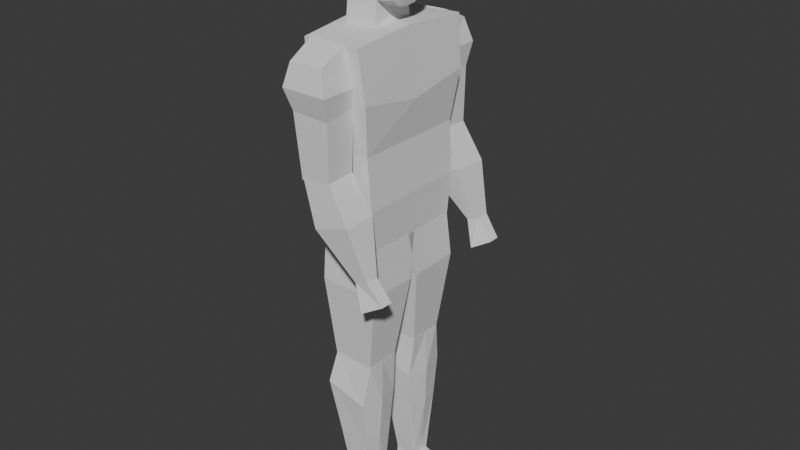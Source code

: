 # Source: lowpolycharacter.blend  (saved by Blender 4.0.36; exported with 4.5.12 LTS)
import bpy
from mathutils import Matrix  # noqa: F401  (used for matrix-valued properties, if any)

bpy.ops.wm.read_factory_settings(use_empty=True)
scene = bpy.context.scene
scene.name = 'Scene'

# ---- collections
col_collection = bpy.data.collections.new('Collection'); scene.collection.children.link(col_collection)
col_references = bpy.data.collections.new('References'); scene.collection.children.link(col_references)

# ---- world
world_world = bpy.data.worlds.new('World'); scene.world = world_world
world_world.use_nodes = True; world_world.node_tree.nodes.clear()
_N = world_world.node_tree.nodes; _L = world_world.node_tree.links
n0 = _N.new('ShaderNodeOutputWorld'); n0.name = 'World Output'; n0.location = (300, 300)
n1 = _N.new('ShaderNodeBackground'); n1.name = 'Background'; n1.location = (10, 300)
n1.inputs[0].default_value = (0.05088, 0.05088, 0.05088, 1.0)
_L.new(n1.outputs[0], n0.inputs[0])
n0.is_active_output = True
world_world.color = (0.05088, 0.05088, 0.05088)
world_world.use_sun_shadow = False
world_world.sun_shadow_jitter_overblur = 0.0

# ---- meshes
me_cube = bpy.data.meshes.new('Cube')
me_cube.from_pydata([(-0.7124, 0.8486, -0.9455), (-0.9216, 1.006, 0.9493), (0.9251, 0.8348, -0.9151), (0.8809, 1.046, 0.9724), (-0.7909, 0.0, -0.9564), (-0.9582, 0.0, 1.017), (0.9225, 0.0, -0.9199), (0.8809, 0.0, 1.018), (-0.7124, 0.9312, 0.0), (0.8813, 0.8899, -1.549e-17), (0.8813, 0.0, 0.0), (-0.7386, 0.0, 0.0), (-0.8954, 1.0, 0.4856), (1.038, 1.0, 0.4856), (1.064, 0.0, 0.3847), (-0.8954, 0.0, 0.3847), (-0.7647, 0.8654, -0.5), (0.9858, 0.8791, -0.5), (0.9858, 0.0, -0.5), (-0.7647, 0.0, -0.5), (0.4558, 1.467, 0.8455), (0.5665, 1.464, 0.3973), (0.4757, 1.044, 0.972), (0.5791, 0.9662, 0.4342), (-0.5787, 1.467, 0.8358), (-0.5437, 1.468, 0.415), (-0.6999, 0.9767, 0.9741), (-0.5852, 0.9658, 0.4517), (0.5506, 1.447, -0.1449), (0.5436, 0.9959, -0.1305), (-0.3606, 1.447, -0.1909), (-0.3683, 0.9962, -0.1754), (0.5514, 1.447, -0.1437), (1.174, 1.488, -0.4898), (0.5335, 0.9941, -0.1308), (1.159, 0.9641, -0.4788), (-0.3165, 1.447, -0.1786), (0.1003, 1.488, -0.596), (-0.3344, 0.9943, -0.1657), (0.08896, 0.9641, -0.5879), (1.581, 1.358, -0.9795), (1.585, 1.143, -0.9824), (1.216, 1.358, -1.024), (1.222, 1.143, -1.028), (0.9289, 0.8281, -0.9161), (1.022, 0.8806, -1.351), (0.9289, -0.06473, -0.9161), (1.022, 0.06613, -1.362), (-0.7706, 0.8281, -0.9526), (-0.7678, 0.8806, -1.348), (-0.7792, 0.0, -0.9579), (-0.7678, 0.06613, -1.362), (0.6993, 0.779, -2.167), (0.6993, 0.2281, -2.163), (-0.5471, 0.779, -2.165), (-0.5471, 0.2281, -2.163), (0.6562, 1.552, 0.6195), (0.6572, 1.001, 0.6175), (-0.6983, 1.001, 0.6164), (-0.7142, 1.553, 0.6194), (2.046, 1.319, -1.178), (2.05, 1.134, -1.178), (1.483, 1.064, -1.286), (1.477, 1.412, -1.279), (0.7051, 0.7792, -2.164), (0.5962, 0.8921, -2.587), (0.7051, 0.2275, -2.164), (0.5962, 0.1899, -2.597), (-0.5426, 0.7792, -2.154), (-0.6813, 0.8921, -2.467), (-0.5477, 0.2352, -2.154), (-0.6813, 0.1899, -2.48), (0.4794, 0.7099, -3.682), (0.4794, 0.3719, -3.679), (-0.1425, 0.7099, -3.634), (-0.1425, 0.3719, -3.632), (0.5748, 0.8197, -2.995), (-0.3948, 0.8197, -2.992), (-0.3948, 0.2709, -2.998), (0.5748, 0.2709, -2.998), (0.7051, 0.5033, -2.164), (0.7253, 0.535, -2.592), (-0.5451, 0.5072, -2.154), (-0.6813, 0.535, -2.474), (0.4794, 0.5738, -3.661), (-0.1425, 0.5738, -3.633), (0.6619, 0.5544, -2.996), (-0.3948, 0.5544, -2.995), (0.4415, 0.5656, -3.88), (0.4415, 0.3637, -3.878), (-0.1804, 0.3637, -3.872), (-0.1804, 0.5656, -3.873), (-0.1804, 0.7017, -3.874), (0.4415, 0.7017, -3.882), (1.658, 0.5734, -3.776), (1.658, 0.3715, -3.794), (1.658, 0.7095, -3.797), (1.584, 0.5652, -3.893), (1.584, 0.3633, -3.891), (1.584, 0.7013, -3.895), (-0.6428, 0.3196, 1.394), (-0.7244, 0.2864, 1.761), (0.7827, 0.3105, 1.247), (0.5998, 0.2802, 1.866), (-0.651, -0.00211, 1.312), (-0.7302, -0.00211, 1.802), (0.7646, -0.00211, 1.166), (0.6431, -0.00211, 1.904), (-0.7956, 0.3695, 1.593), (0.9407, 0.3407, 1.575), (1.001, -0.00211, 1.559), (-0.878, -0.00211, 1.583), (-0.03659, 0.3305, 1.255), (-0.03659, 0.2915, 1.862), (-0.04567, -0.00211, 1.896), (-0.04567, -0.00211, 1.17), (-0.03659, 0.447, 1.592), (-0.7294, 0.3537, 1.494), (0.8617, 0.3352, 1.411), (0.8826, -0.00211, 1.336), (-0.7814, -0.00211, 1.433), (-0.03659, 0.3887, 1.404), (-0.744, 0.1694, 1.782), (0.7736, 0.1542, 1.179), (-0.6472, 0.1642, 1.341), (0.63, 0.1694, 1.887), (0.9706, 0.1577, 1.567), (-0.8368, 0.2014, 1.585), (-0.04113, 0.1642, 1.182), (-0.04113, 0.1694, 1.892), (-0.7554, 0.1828, 1.463), (0.8721, 0.1666, 1.373), (0.2816, 0.295, 1.871), (0.3072, -0.00211, 1.9), (0.4521, 0.4035, 1.584), (0.3731, 0.3205, 1.232), (0.3594, -0.00211, 1.151), (0.4126, 0.362, 1.408), (0.2944, 0.1694, 1.894), (0.3663, 0.1592, 1.181), (-0.3499, 0.3305, 1.305), (-0.3653, -0.00211, 1.218), (-0.3972, 0.2714, 1.825), (-0.3879, -0.00211, 1.849), (-0.4161, 0.426, 1.593), (-0.383, 0.3782, 1.449), (-0.3576, 0.1642, 1.262), (-0.3926, 0.1694, 1.837), (-0.7767, 0.3484, 1.677), (0.7703, 0.3504, 1.731), (0.8303, -0.00211, 1.731), (-0.8041, -0.00211, 1.69), (-0.03659, 0.3939, 1.74), (0.8003, 0.1742, 1.731), (-0.7904, 0.1854, 1.684), (0.3668, 0.3722, 1.736), (-0.4067, 0.3834, 1.709), (-0.6515, 0.3636, 0.9729), (-0.6515, 0.3071, 1.666), (0.296, 0.3636, 0.9729), (0.296, 0.3071, 1.461), (-0.6515, -0.00211, 0.9729), (-0.6515, -0.00211, 1.666), (0.4201, -0.00211, 0.9729), (0.296, -0.00211, 1.461), (-0.6515, 0.3071, 1.319), (0.296, 0.3071, 1.217), (0.296, -0.00211, 1.217), (-0.6515, -0.00211, 1.319), (-0.6515, 0.3354, 1.146), (0.296, 0.3354, 1.095), (0.296, -0.00211, 1.095), (-0.6515, -0.00211, 1.146), (-0.1777, 0.3636, 0.9729), (-0.1777, 0.3071, 1.564), (-0.1777, -0.00211, 1.564), (-0.1777, -0.00211, 0.9729), (-0.1777, 0.3071, 1.268), (-0.1777, 0.3354, 1.121)], [], [(15, 5, 1, 12), (12, 1, 3, 13), (3, 1, 5, 7), (0, 2, 6, 4), (13, 3, 7, 14), (17, 9, 10, 18), (16, 8, 9, 17), (19, 11, 8, 16), (9, 13, 14, 10), (8, 12, 13, 9), (11, 15, 12, 8), (4, 19, 16, 0), (0, 16, 17, 2), (2, 17, 18, 6), (56, 57, 23, 21), (57, 58, 27, 23), (58, 59, 25, 27), (59, 56, 21, 25), (22, 20, 24, 26), (25, 21, 28, 30), (31, 30, 28, 29), (23, 27, 31, 29), (27, 25, 30, 31), (21, 23, 29, 28), (32, 34, 35, 33), (34, 38, 39, 35), (38, 36, 37, 39), (36, 32, 33, 37), (34, 32, 36, 38), (37, 33, 40, 42), (42, 40, 60, 63), (35, 39, 43, 41), (39, 37, 42, 43), (33, 35, 41, 40), (44, 46, 47, 45), (46, 50, 51, 47), (50, 48, 49, 51), (48, 44, 45, 49), (46, 44, 48, 50), (49, 45, 52, 54), (55, 54, 52, 53), (47, 51, 55, 53), (51, 49, 54, 55), (45, 47, 53, 52), (24, 20, 56, 59), (26, 24, 59, 58), (22, 26, 58, 57), (20, 22, 57, 56), (62, 63, 60, 61), (41, 43, 62, 61), (43, 42, 63, 62), (40, 41, 61, 60), (80, 66, 67, 81), (66, 70, 71, 67), (82, 68, 69, 83), (68, 64, 65, 69), (80, 64, 68, 82), (77, 76, 72, 74), (90, 91, 92, 93, 88, 89), (79, 78, 75, 73), (87, 77, 74, 85), (86, 79, 73, 84), (81, 67, 79, 86), (83, 69, 77, 87), (67, 71, 78, 79), (69, 65, 76, 77), (71, 83, 87, 78), (65, 81, 86, 76), (76, 86, 84, 72), (78, 87, 85, 75), (73, 75, 90, 89), (66, 80, 82, 70), (70, 82, 83, 71), (64, 80, 81, 65), (81, 65, 67), (74, 72, 93, 92), (75, 85, 91, 90), (85, 74, 92, 91), (73, 89, 98, 95), (88, 93, 99, 97), (94, 95, 98, 97), (96, 94, 97, 99), (89, 88, 97, 98), (84, 73, 95, 94), (72, 84, 94, 96), (93, 72, 96, 99), (154, 122, 101, 148), (155, 132, 103, 149), (147, 122, 105, 143), (139, 123, 106, 136), (153, 125, 107, 150), (131, 126, 110, 119), (137, 134, 109, 118), (130, 127, 108, 117), (145, 144, 116, 121), (146, 128, 115, 141), (138, 129, 114, 133), (156, 142, 113, 152), (140, 145, 121, 112), (124, 130, 117, 100), (135, 137, 118, 102), (123, 131, 119, 106), (102, 118, 131, 123), (104, 120, 130, 124), (132, 113, 129, 138), (140, 112, 128, 146), (120, 111, 127, 130), (118, 109, 126, 131), (149, 103, 125, 153), (135, 102, 123, 139), (142, 101, 122, 147), (151, 105, 122, 154), (112, 135, 139, 128), (103, 132, 138, 125), (112, 121, 137, 135), (125, 138, 133, 107), (121, 116, 134, 137), (128, 139, 136, 115), (152, 113, 132, 155), (113, 142, 147, 129), (100, 140, 146, 124), (100, 117, 145, 140), (148, 101, 142, 156), (124, 146, 141, 104), (117, 108, 144, 145), (129, 147, 143, 114), (108, 148, 156, 144), (116, 152, 155, 134), (111, 151, 154, 127), (109, 149, 153, 126), (144, 156, 152, 116), (126, 153, 150, 110), (134, 155, 149, 109), (127, 154, 148, 108), (168, 162, 158, 165), (177, 174, 160, 166), (174, 158, 162, 175), (173, 159, 163, 176), (166, 160, 164, 167), (170, 166, 167, 171), (178, 177, 166, 170), (172, 168, 165, 169), (161, 172, 169, 157), (173, 178, 170, 159), (159, 170, 171, 163), (157, 169, 178, 173), (169, 165, 177, 178), (157, 173, 176, 161), (160, 174, 175, 164), (165, 158, 174, 177)])
_uv = me_cube.uv_layers.new(name='UVMap')
_uv.uv.foreach_set('vector', [0.5625, 0.125, 0.625, 0.125, 0.625, 0.25, 0.5625, 0.25, 0.5625, 0.25, 0.625, 0.25, 0.625, 0.5, 0.5625, 0.5, 0.625, 0.5, 0.875, 0.5, 0.875, 0.625, 0.625, 0.625, 0.125, 0.5, 0.375, 0.5, 0.375, 0.625, 0.125, 0.625, 0.5625, 0.5, 0.625, 0.5, 0.625, 0.625, 0.5625, 0.625, 0.4375, 0.5, 0.5, 0.5, 0.5, 0.625, 0.4375, 0.625, 0.4375, 0.25, 0.5, 0.25, 0.5, 0.5, 0.4375, 0.5, 0.4375, 0.125, 0.5, 0.125, 0.5, 0.25, 0.4375, 0.25, 0.5, 0.5, 0.5625, 0.5, 0.5625, 0.625, 0.5, 0.625, 0.5, 0.25, 0.5625, 0.25, 0.5625, 0.5, 0.5, 0.5, 0.5, 0.125, 0.5625, 0.125, 0.5625, 0.25, 0.5, 0.25, 0.375, 0.125, 0.4375, 0.125, 0.4375, 0.25, 0.375, 0.25, 0.375, 0.25, 0.4375, 0.25, 0.4375, 0.5, 0.375, 0.5, 0.375, 0.5, 0.4375, 0.5, 0.4375, 0.625, 0.375, 0.625, 0.5, 0.0, 0.5, 0.25, 0.625, 0.25, 0.625, 0.0, 0.5, 0.25, 0.5, 0.5, 0.625, 0.5, 0.625, 0.25, 0.5, 0.5, 0.5, 0.75, 0.625, 0.75, 0.625, 0.5, 0.5, 0.75, 0.5, 1.0, 0.625, 1.0, 0.625, 0.75, 0.1241, 0.4851, 0.125, 0.75, 0.375, 0.75, 0.3742, 0.4851, 0.625, 0.75, 0.625, 1.0, 0.625, 1.0, 0.625, 0.75, 0.625, 0.5, 0.625, 0.75, 0.875, 0.75, 0.875, 0.5, 0.625, 0.25, 0.625, 0.5, 0.625, 0.5, 0.625, 0.25, 0.625, 0.5, 0.625, 0.75, 0.625, 0.75, 0.625, 0.5, 0.625, 0.0, 0.625, 0.25, 0.625, 0.25, 0.625, 0.0, -1.018, -0.1468, -0.8952, 0.1271, -0.4977, 0.2324, 0.06735, -0.2071, -0.8952, 0.1271, 0.3808, 0.8239, -0.4957, 0.5262, -0.4977, 0.2324, 0.3808, 0.8239, 0.3808, 1.071, -0.2442, 0.7196, -0.4957, 0.5262, 0.3808, 1.071, -0.4937, 0.9854, -0.2426, 1.018, -0.2442, 0.7196, 0.1308, 0.8186, 0.1308, 1.071, 0.3808, 1.071, 0.3808, 0.8239, -0.2442, 0.7196, -0.2426, 1.018, 0.625, 0.9564, 0.625, 0.7839, 0.625, 0.7839, 0.625, 0.9564, 0.625, 0.9564, 0.625, 0.7839, -0.4977, 0.2324, -0.4957, 0.5262, 0.625, 0.6794, 0.625, 0.07063, -0.4957, 0.5262, -0.2442, 0.7196, 0.625, 0.7839, 0.625, 0.6794, 0.06735, -0.2071, -0.4977, 0.2324, 0.625, 0.07063, 0.625, -0.1071, 0.375, 0.0, 0.375, 0.25, 0.625, 0.25, 0.625, 0.0, 0.375, 0.25, 0.375, 0.5, 0.625, 0.5, 0.625, 0.25, 0.375, 0.5, 0.375, 0.75, 0.625, 0.75, 0.625, 0.5, 0.375, 0.75, 0.375, 1.0, 0.625, 1.0, 0.625, 0.75, 0.125, 0.5, 0.125, 0.75, 0.375, 0.75, 0.375, 0.5, 0.625, 0.75, 0.625, 1.0, 0.625, 1.0, 0.625, 0.75, 0.625, 0.5, 0.625, 0.75, 0.875, 0.75, 0.875, 0.5, 0.625, 0.25, 0.625, 0.5, 0.625, 0.5, 0.625, 0.25, 0.625, 0.5, 0.625, 0.75, 0.625, 0.75, 0.625, 0.5, 0.625, 0.0, 0.625, 0.25, 0.625, 0.25, 0.625, 0.0, 0.375, 0.75, 0.375, 1.0, 0.5, 1.0, 0.5, 0.75, 0.3742, 0.4851, 0.375, 0.75, 0.5, 0.75, 0.5, 0.5, 0.3578, 0.248, 0.3742, 0.4851, 0.5, 0.5, 0.5, 0.25, 0.375, 0.0, 0.3578, 0.248, 0.5, 0.25, 0.5, 0.0, 0.625, 0.6794, 0.625, 0.7839, 0.8653, 0.9466, 0.8653, 0.6966, 0.625, 0.07063, 0.625, 0.6794, 0.625, 0.6794, 0.625, 0.07063, 0.625, 0.6794, 0.625, 0.7839, 0.625, 0.7839, 0.625, 0.6794, 0.625, -0.1071, 0.625, 0.07063, 0.625, 0.07063, 0.625, -0.1071, 0.372, 0.1246, 0.3749, 0.2828, 0.625, 0.25, 0.625, 0.125, 0.3749, 0.2828, 0.375, 0.5, 0.625, 0.5, 0.625, 0.25, 0.375, 0.625, 0.375, 0.75, 0.625, 0.75, 0.625, 0.625, 0.375, 0.75, 0.3749, 0.9671, 0.625, 1.0, 0.625, 0.75, 0.1579, 0.6248, 0.1579, 0.75, 0.375, 0.75, 0.375, 0.625, 0.625, 0.75, 0.625, 1.0, 0.625, 1.0, 0.625, 0.75, 0.625, 0.5, 0.625, 0.625, 0.625, 0.75, 0.875, 0.75, 0.875, 0.625, 0.875, 0.5, 0.625, 0.25, 0.625, 0.5, 0.625, 0.5, 0.625, 0.25, 0.625, 0.625, 0.625, 0.75, 0.625, 0.75, 0.625, 0.625, 0.625, 0.125, 0.625, 0.25, 0.625, 0.25, 0.625, 0.125, 0.625, 0.125, 0.625, 0.25, 0.625, 0.25, 0.625, 0.125, 0.625, 0.625, 0.625, 0.75, 0.625, 0.75, 0.625, 0.625, 0.625, 0.25, 0.625, 0.5, 0.625, 0.5, 0.625, 0.25, 0.625, 0.75, 0.625, 1.0, 0.625, 1.0, 0.625, 0.75, 0.625, 0.5, 0.625, 0.625, 0.625, 0.625, 0.625, 0.5, 0.625, 0.0, 0.625, 0.125, 0.625, 0.125, 0.625, 0.0, 0.625, 0.0, 0.625, 0.125, 0.625, 0.125, 0.625, 0.0, 0.625, 0.5, 0.625, 0.625, 0.625, 0.625, 0.625, 0.5, 0.625, 0.25, 0.625, 0.5, 0.625, 0.5, 0.625, 0.25, 0.1578, 0.4995, 0.1579, 0.6248, 0.375, 0.625, 0.375, 0.5, 0.375, 0.5, 0.375, 0.625, 0.625, 0.625, 0.625, 0.5, 0.372, -0.0005462, 0.372, 0.1246, 0.625, 0.125, 0.625, 0.0, 0.625, 0.125, 0.625, 0.0, 0.625, 0.25, 0.625, 0.75, 0.625, 1.0, 0.625, 1.0, 0.625, 0.75, 0.625, 0.5, 0.625, 0.625, 0.625, 0.625, 0.625, 0.5, 0.625, 0.625, 0.625, 0.75, 0.625, 0.75, 0.625, 0.625, 0.625, 0.25, 0.625, 0.25, 0.625, 0.25, 0.625, 0.25, 0.875, 0.625, 0.875, 0.75, 0.875, 0.75, 0.875, 0.625, 0.625, 0.125, 0.625, 0.25, 0.625, 0.25, 0.625, 0.125, 0.625, 0.0, 0.625, 0.125, 0.625, 0.125, 0.625, 0.0, 0.875, 0.5, 0.875, 0.625, 0.875, 0.625, 0.875, 0.5, 0.625, 0.125, 0.625, 0.25, 0.625, 0.25, 0.625, 0.125, 0.625, 0.0, 0.625, 0.125, 0.625, 0.125, 0.625, 0.0, 0.625, 1.0, 0.625, 1.0, 0.625, 1.0, 0.625, 1.0, 0.5625, 0.1875, 0.625, 0.1875, 0.625, 0.25, 0.5625, 0.25, 0.5625, 0.4375, 0.625, 0.4375, 0.625, 0.5, 0.5625, 0.5, 0.8125, 0.5625, 0.875, 0.5625, 0.875, 0.625, 0.8125, 0.625, 0.3125, 0.5625, 0.375, 0.5625, 0.375, 0.625, 0.3125, 0.625, 0.5625, 0.5625, 0.625, 0.5625, 0.625, 0.625, 0.5625, 0.625, 0.4375, 0.5625, 0.5, 0.5625, 0.5, 0.625, 0.4375, 0.625, 0.4375, 0.4375, 0.5, 0.4375, 0.5, 0.5, 0.4375, 0.5, 0.4375, 0.1875, 0.5, 0.1875, 0.5, 0.25, 0.4375, 0.25, 0.4375, 0.3125, 0.5, 0.3125, 0.5, 0.375, 0.4375, 0.375, 0.1875, 0.5625, 0.25, 0.5625, 0.25, 0.625, 0.1875, 0.625, 0.6875, 0.5625, 0.75, 0.5625, 0.75, 0.625, 0.6875, 0.625, 0.5625, 0.3125, 0.625, 0.3125, 0.625, 0.375, 0.5625, 0.375, 0.375, 0.3125, 0.4375, 0.3125, 0.4375, 0.375, 0.375, 0.375, 0.375, 0.1875, 0.4375, 0.1875, 0.4375, 0.25, 0.375, 0.25, 0.375, 0.4375, 0.4375, 0.4375, 0.4375, 0.5, 0.375, 0.5, 0.375, 0.5625, 0.4375, 0.5625, 0.4375, 0.625, 0.375, 0.625, 0.375, 0.5, 0.4375, 0.5, 0.4375, 0.5625, 0.375, 0.5625, 0.375, 0.125, 0.4375, 0.125, 0.4375, 0.1875, 0.375, 0.1875, 0.6875, 0.5, 0.75, 0.5, 0.75, 0.5625, 0.6875, 0.5625, 0.1875, 0.5, 0.25, 0.5, 0.25, 0.5625, 0.1875, 0.5625, 0.4375, 0.125, 0.5, 0.125, 0.5, 0.1875, 0.4375, 0.1875, 0.4375, 0.5, 0.5, 0.5, 0.5, 0.5625, 0.4375, 0.5625, 0.5625, 0.5, 0.625, 0.5, 0.625, 0.5625, 0.5625, 0.5625, 0.3125, 0.5, 0.375, 0.5, 0.375, 0.5625, 0.3125, 0.5625, 0.8125, 0.5, 0.875, 0.5, 0.875, 0.5625, 0.8125, 0.5625, 0.5625, 0.125, 0.625, 0.125, 0.625, 0.1875, 0.5625, 0.1875, 0.25, 0.5, 0.3125, 0.5, 0.3125, 0.5625, 0.25, 0.5625, 0.625, 0.5, 0.6875, 0.5, 0.6875, 0.5625, 0.625, 0.5625, 0.375, 0.375, 0.4375, 0.375, 0.4375, 0.4375, 0.375, 0.4375, 0.625, 0.5625, 0.6875, 0.5625, 0.6875, 0.625, 0.625, 0.625, 0.4375, 0.375, 0.5, 0.375, 0.5, 0.4375, 0.4375, 0.4375, 0.25, 0.5625, 0.3125, 0.5625, 0.3125, 0.625, 0.25, 0.625, 0.5625, 0.375, 0.625, 0.375, 0.625, 0.4375, 0.5625, 0.4375, 0.75, 0.5, 0.8125, 0.5, 0.8125, 0.5625, 0.75, 0.5625, 0.125, 0.5, 0.1875, 0.5, 0.1875, 0.5625, 0.125, 0.5625, 0.375, 0.25, 0.4375, 0.25, 0.4375, 0.3125, 0.375, 0.3125, 0.5625, 0.25, 0.625, 0.25, 0.625, 0.3125, 0.5625, 0.3125, 0.125, 0.5625, 0.1875, 0.5625, 0.1875, 0.625, 0.125, 0.625, 0.4375, 0.25, 0.5, 0.25, 0.5, 0.3125, 0.4375, 0.3125, 0.75, 0.5625, 0.8125, 0.5625, 0.8125, 0.625, 0.75, 0.625, 0.5, 0.25, 0.5625, 0.25, 0.5625, 0.3125, 0.5, 0.3125, 0.5, 0.375, 0.5625, 0.375, 0.5625, 0.4375, 0.5, 0.4375, 0.5, 0.125, 0.5625, 0.125, 0.5625, 0.1875, 0.5, 0.1875, 0.5, 0.5, 0.5625, 0.5, 0.5625, 0.5625, 0.5, 0.5625, 0.5, 0.3125, 0.5625, 0.3125, 0.5625, 0.375, 0.5, 0.375, 0.5, 0.5625, 0.5625, 0.5625, 0.5625, 0.625, 0.5, 0.625, 0.5, 0.4375, 0.5625, 0.4375, 0.5625, 0.5, 0.5, 0.5, 0.5, 0.1875, 0.5625, 0.1875, 0.5625, 0.25, 0.5, 0.25, 0.5, 0.125, 0.625, 0.125, 0.625, 0.25, 0.5, 0.25, 0.5, 0.375, 0.625, 0.375, 0.625, 0.5, 0.5, 0.5, 0.75, 0.5, 0.875, 0.5, 0.875, 0.625, 0.75, 0.625, 0.25, 0.5, 0.375, 0.5, 0.375, 0.625, 0.25, 0.625, 0.5, 0.5, 0.625, 0.5, 0.625, 0.625, 0.5, 0.625, 0.4375, 0.5, 0.5, 0.5, 0.5, 0.625, 0.4375, 0.625, 0.4375, 0.375, 0.5, 0.375, 0.5, 0.5, 0.4375, 0.5, 0.4375, 0.125, 0.5, 0.125, 0.5, 0.25, 0.4375, 0.25, 0.375, 0.125, 0.4375, 0.125, 0.4375, 0.25, 0.375, 0.25, 0.375, 0.375, 0.4375, 0.375, 0.4375, 0.5, 0.375, 0.5, 0.375, 0.5, 0.4375, 0.5, 0.4375, 0.625, 0.375, 0.625, 0.375, 0.25, 0.4375, 0.25, 0.4375, 0.375, 0.375, 0.375, 0.4375, 0.25, 0.5, 0.25, 0.5, 0.375, 0.4375, 0.375, 0.125, 0.5, 0.25, 0.5, 0.25, 0.625, 0.125, 0.625, 0.625, 0.5, 0.75, 0.5, 0.75, 0.625, 0.625, 0.625, 0.5, 0.25, 0.625, 0.25, 0.625, 0.375, 0.5, 0.375])
me_cube.update()
arm_armature = bpy.data.armatures.new('Armature')  # bones are not reproduced

# ---- objects
ob_mesh = bpy.data.objects.new('Mesh', me_cube)
ob_armature = bpy.data.objects.new('Armature', arm_armature)
ob_side_ref = bpy.data.objects.new('Side Ref', None)
ob_front_ref = bpy.data.objects.new('Front Ref', None)

# ---- transforms, parenting, visibility, modifiers, constraints
ob_mesh.parent = ob_armature
ob_mesh.matrix_parent_inverse = Matrix(((1.0, -0.0, 0.0, -0.0), (-0.0, 1.0, -0.0, 0.0), (0.0, -0.0, 1.0, 0.01966), (-0.0, 0.0, -0.0, 1.0)))
ob_mesh.location = (-0.02073, 0.0003823, 1.119)
ob_mesh.scale = (0.09536, 0.1811, 0.2858)
_vg = ob_mesh.vertex_groups.new(name='Body')
_vg.add([0, 1, 2, 3, 4, 5, 6, 7, 8, 9, 10, 11, 12, 13, 14, 15, 16, 17, 18, 19], 1.0, 'REPLACE')
_vg = ob_mesh.vertex_groups.new(name='Head')
_vg.add([100, 101, 102, 103, 104, 105, 106, 107, 108, 109, 110, 111, 112, 113, 114, 115, 116, 117, 118, 119, 120, 121, 122, 123, 124, 125, 126, 127, 128, 129, 130, 131, 132, 133, 134, 135, 136, 137, 138, 139, 140, 141, 142, 143, 144, 145, 146, 147, 148, 149, 150, 151, 152, 153, 154, 155, 156, 157, 158, 159, 160, 161, 162, 163, 164, 165, 166, 167, 168, 169, 170, 171, 172, 173, 174, 175, 176, 177, 178], 1.0, 'REPLACE')
_vg = ob_mesh.vertex_groups.new(name='Upper Arm.L')
_vg.add([20, 21, 22, 23, 24, 25, 26, 27, 28, 29, 30, 31, 56, 57, 58, 59], 1.0, 'REPLACE')
_vg = ob_mesh.vertex_groups.new(name='Lower Arm.L')
_vg.add([32, 33, 34, 35, 36, 37, 38, 39, 40, 41, 42, 43, 60, 61, 62, 63], 1.0, 'REPLACE')
_vg = ob_mesh.vertex_groups.new(name='Upper Leg.L')
_vg.add([44, 45, 46, 47, 48, 49, 50, 51, 52, 53, 54, 55, 64, 65, 66, 67, 68, 69, 70, 71, 72, 73, 74, 75, 76, 77, 78, 79, 80, 81, 82, 83, 84, 85, 86, 87, 88], 1.0, 'REPLACE')
_vg = ob_mesh.vertex_groups.new(name='Lower Leg.L')
_vg.add([64, 65, 66, 67, 68, 69, 70, 71, 72, 73, 74, 75, 76, 77, 78, 79, 80, 81, 82, 83, 84, 85, 86, 87, 88, 89, 90, 91, 92, 93], 1.0, 'REPLACE')
_vg = ob_mesh.vertex_groups.new(name='Foot.L')
_vg.add([72, 73, 84, 88, 89, 93, 94, 95, 96, 97, 98, 99], 1.0, 'REPLACE')
_vg = ob_mesh.vertex_groups.new(name='Upper Arm.R')
_vg = ob_mesh.vertex_groups.new(name='Lower Arm.R')
_vg = ob_mesh.vertex_groups.new(name='Upper Leg.R')
_vg = ob_mesh.vertex_groups.new(name='Lower Leg.R')
_vg = ob_mesh.vertex_groups.new(name='Foot.R')
_m = ob_mesh.modifiers.new('Mirror', 'MIRROR')
_m.use_axis = (False, True, False)
_m.use_clip = True
_m = ob_mesh.modifiers.new('Armature', 'ARMATURE')
_m.object = ob_armature
ob_armature.location = (0.0, 0.0, -0.01966)
ob_armature.show_in_front = True
ob_side_ref.location = (0.6143, -2.407, 1.522)
ob_side_ref.rotation_euler = (1.571, -0.0, 3.142)
ob_side_ref.empty_display_type = 'IMAGE'
ob_side_ref.empty_display_size = 3.68
ob_side_ref.empty_image_offset = (-0.501, -0.6764)
ob_front_ref.location = (-0.19, 1.227, 1.509)
ob_front_ref.rotation_euler = (1.571, -0.0, 1.571)
ob_front_ref.empty_display_type = 'IMAGE'
ob_front_ref.empty_display_size = 3.68
ob_front_ref.empty_image_offset = (-0.501, -0.6764)

# ---- collection membership
col_collection.objects.link(ob_mesh)
col_collection.objects.link(ob_armature)
col_references.objects.link(ob_side_ref)
col_references.objects.link(ob_front_ref)

# ---- scene / render settings (as saved in the file)
scene.frame_start = 0; scene.frame_end = 250; scene.frame_set(30)
scene.render.engine = 'BLENDER_EEVEE_NEXT'
scene.cycles.sampling_pattern = 'TABULATED_SOBOL'
bpy.context.view_layer.update()

# ---- added for rendering (the .blend has no active camera and no usable light): camera, sun
cam_auto = bpy.data.cameras.new('AutoCamera')
cam_auto.lens = 50.0
cam_auto.sensor_width = 36.0
cam_auto.clip_end = 1000.0
ob_auto_camera = bpy.data.objects.new('AutoCamera', cam_auto)
scene.collection.objects.link(ob_auto_camera)
ob_auto_camera.location = (1.67416, -1.97215, 2.1821)
ob_auto_camera.rotation_euler = (1.09748, -7.21219e-08, 0.694738)
scene.camera = ob_auto_camera
light_auto_sun = bpy.data.lights.new('AutoSun', 'SUN')
light_auto_sun.energy = 3.0
light_auto_sun.angle = 0.0523599
ob_auto_sun = bpy.data.objects.new('AutoSun', light_auto_sun)
scene.collection.objects.link(ob_auto_sun)
ob_auto_sun.rotation_euler = (0.872665, 0.174533, 0.523599)
bpy.context.view_layer.update()
